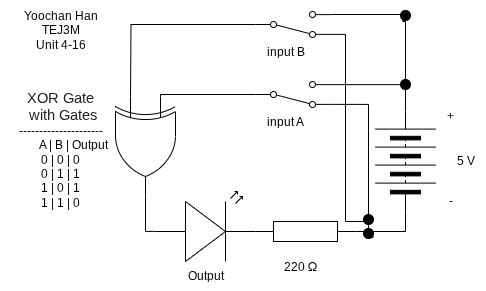

The diagram above was exported from draw.io. Its source (the exported page's mxGraphModel, read from the mxfile embedded in the PNG):
<mxGraphModel dx="766" dy="412" grid="1" gridSize="10" guides="1" tooltips="1" connect="1" arrows="1" fold="1" page="1" pageScale="1" pageWidth="827" pageHeight="1169" math="0" shadow="0">
  <root>
    <mxCell id="0" />
    <mxCell id="1" parent="0" />
    <mxCell id="62" value="Yoochan Han&lt;br&gt;TEJ3M&lt;br&gt;Unit 4-16" style="text;html=1;align=center;verticalAlign=middle;resizable=0;points=[];autosize=1;strokeColor=none;fillColor=none;" parent="1" vertex="1">
      <mxGeometry x="154.77" y="369" width="100" height="60" as="geometry" />
    </mxCell>
    <mxCell id="63" value="" style="pointerEvents=1;verticalLabelPosition=bottom;shadow=0;dashed=0;align=center;html=1;verticalAlign=top;shape=mxgraph.electrical.resistors.resistor_1;" parent="1" vertex="1">
      <mxGeometry x="400" y="590" width="100" height="20" as="geometry" />
    </mxCell>
    <mxCell id="64" value="" style="verticalLabelPosition=bottom;shadow=0;dashed=0;align=center;html=1;verticalAlign=top;shape=mxgraph.electrical.opto_electronics.led_2;pointerEvents=1;rotation=0;" parent="1" vertex="1">
      <mxGeometry x="300" y="560" width="100" height="70" as="geometry" />
    </mxCell>
    <mxCell id="65" value="" style="pointerEvents=1;verticalLabelPosition=bottom;shadow=0;dashed=0;align=center;html=1;verticalAlign=top;shape=mxgraph.electrical.miscellaneous.batteryStack;rotation=-90;" parent="1" vertex="1">
      <mxGeometry x="500" y="500" width="100" height="60" as="geometry" />
    </mxCell>
    <mxCell id="67" value="5 V" style="text;html=1;align=center;verticalAlign=middle;resizable=0;points=[];autosize=1;strokeColor=none;fillColor=none;" parent="1" vertex="1">
      <mxGeometry x="590" y="515" width="40" height="30" as="geometry" />
    </mxCell>
    <mxCell id="68" value="+" style="text;html=1;align=center;verticalAlign=middle;resizable=0;points=[];autosize=1;strokeColor=none;fillColor=none;" parent="1" vertex="1">
      <mxGeometry x="580" y="470" width="30" height="30" as="geometry" />
    </mxCell>
    <mxCell id="69" value="-" style="text;html=1;align=center;verticalAlign=middle;resizable=0;points=[];autosize=1;strokeColor=none;fillColor=none;" parent="1" vertex="1">
      <mxGeometry x="580" y="555" width="30" height="30" as="geometry" />
    </mxCell>
    <mxCell id="70" value="input A" style="text;html=1;align=center;verticalAlign=middle;resizable=0;points=[];autosize=1;strokeColor=none;fillColor=none;" parent="1" vertex="1">
      <mxGeometry x="400" y="476" width="60" height="30" as="geometry" />
    </mxCell>
    <mxCell id="71" style="edgeStyle=orthogonalEdgeStyle;html=1;exitX=1;exitY=0.88;exitDx=0;exitDy=0;endArrow=none;endFill=0;rounded=0;curved=0;entryX=0.5;entryY=1;entryDx=0;entryDy=0;" parent="1" source="83" edge="1" target="83">
      <mxGeometry relative="1" as="geometry">
        <mxPoint x="510" y="670" as="targetPoint" />
        <Array as="points">
          <mxPoint x="511" y="606" />
        </Array>
      </mxGeometry>
    </mxCell>
    <mxCell id="72" value="" style="html=1;shape=mxgraph.electrical.electro-mechanical.twoWaySwitch;aspect=fixed;elSwitchState=2;rotation=0;flipV=1;" parent="1" vertex="1">
      <mxGeometry x="400" y="450" width="75" height="26" as="geometry" />
    </mxCell>
    <mxCell id="73" value="" style="verticalLabelPosition=bottom;shadow=0;dashed=0;align=center;html=1;verticalAlign=top;shape=mxgraph.electrical.transmission.testPoint;" parent="1" vertex="1">
      <mxGeometry x="545" y="448" width="10" height="10" as="geometry" />
    </mxCell>
    <mxCell id="74" value="&lt;span style=&quot;box-sizing: border-box; color: rgb(33, 33, 33); font-family: Lato, sans-serif; font-size: 14.6667px; font-variant-numeric: normal; font-variant-east-asian: normal; font-variant-alternates: normal; font-variant-position: normal; font-variant-emoji: normal; text-align: start; text-wrap-mode: wrap;&quot; class=&quot;C9DxTc&quot;&gt;XOR Gate&lt;br&gt;&amp;nbsp;with Gates&lt;br&gt;&lt;/span&gt;---------------------&lt;br&gt;&lt;span style=&quot;color: rgb(0, 0, 0);&quot;&gt;&amp;nbsp; &amp;nbsp; &amp;nbsp; &amp;nbsp; &amp;nbsp;A | B&lt;/span&gt;&lt;span style=&quot;color: rgb(0, 0, 0); scrollbar-color: rgb(226, 226, 226) rgb(251, 251, 251);&quot;&gt;&amp;nbsp;| Output&lt;/span&gt;&lt;br&gt;0 | 0&lt;span style=&quot;color: rgb(0, 0, 0);&quot;&gt;&amp;nbsp;| 0&lt;/span&gt;&lt;br&gt;&lt;span style=&quot;color: rgb(0, 0, 0);&quot;&gt;0 | 1&lt;/span&gt;&lt;span style=&quot;color: rgb(0, 0, 0); scrollbar-color: rgb(226, 226, 226) rgb(251, 251, 251);&quot;&gt;&amp;nbsp;| 1&lt;br&gt;&lt;span style=&quot;color: rgb(0, 0, 0);&quot;&gt;1 | 0&lt;/span&gt;&lt;span style=&quot;color: rgb(0, 0, 0); scrollbar-color: rgb(226, 226, 226) rgb(251, 251, 251);&quot;&gt;&amp;nbsp;| 1&lt;br&gt;&lt;span style=&quot;color: rgb(0, 0, 0);&quot;&gt;1 | 1&lt;/span&gt;&lt;span style=&quot;color: rgb(0, 0, 0); scrollbar-color: rgb(226, 226, 226) rgb(251, 251, 251);&quot;&gt;&amp;nbsp;| 0&lt;/span&gt;&lt;/span&gt;&lt;/span&gt;" style="text;html=1;align=center;verticalAlign=middle;resizable=0;points=[];autosize=1;strokeColor=none;fillColor=none;" parent="1" vertex="1">
      <mxGeometry x="144.77" y="448" width="120" height="140" as="geometry" />
    </mxCell>
    <mxCell id="75" value="Output" style="text;html=1;align=center;verticalAlign=middle;resizable=0;points=[];autosize=1;strokeColor=none;fillColor=none;" parent="1" vertex="1">
      <mxGeometry x="320" y="630" width="60" height="30" as="geometry" />
    </mxCell>
    <mxCell id="76" style="edgeStyle=orthogonalEdgeStyle;html=1;exitX=0;exitY=0.5;exitDx=0;exitDy=0;entryX=1;entryY=0.5;entryDx=0;entryDy=0;entryPerimeter=0;endArrow=none;endFill=0;rounded=0;curved=0;" parent="1" source="65" target="63" edge="1">
      <mxGeometry relative="1" as="geometry" />
    </mxCell>
    <mxCell id="77" style="edgeStyle=orthogonalEdgeStyle;html=1;exitX=1;exitY=0.12;exitDx=0;exitDy=0;entryX=0.311;entryY=0.512;entryDx=0;entryDy=0;entryPerimeter=0;rounded=0;curved=0;endArrow=none;endFill=0;" parent="1" source="72" target="73" edge="1">
      <mxGeometry relative="1" as="geometry" />
    </mxCell>
    <mxCell id="78" style="edgeStyle=orthogonalEdgeStyle;html=1;entryX=1;entryY=0.5;entryDx=0;entryDy=0;endArrow=none;endFill=0;rounded=0;curved=0;exitX=0.24;exitY=0.766;exitDx=0;exitDy=0;exitPerimeter=0;" parent="1" source="94" target="65" edge="1">
      <mxGeometry relative="1" as="geometry">
        <mxPoint x="510" y="390" as="sourcePoint" />
        <mxPoint x="550" y="365" as="targetPoint" />
        <Array as="points">
          <mxPoint x="547" y="390" />
          <mxPoint x="550" y="390" />
        </Array>
      </mxGeometry>
    </mxCell>
    <mxCell id="80" style="edgeStyle=orthogonalEdgeStyle;html=1;entryX=0;entryY=0.57;entryDx=0;entryDy=0;entryPerimeter=0;endArrow=none;endFill=0;rounded=0;curved=0;exitX=1;exitY=0.5;exitDx=0;exitDy=0;exitPerimeter=0;" parent="1" target="64" edge="1" source="99">
      <mxGeometry relative="1" as="geometry">
        <mxPoint x="290" y="620" as="sourcePoint" />
        <Array as="points">
          <mxPoint x="290" y="600" />
        </Array>
      </mxGeometry>
    </mxCell>
    <mxCell id="82" value="" style="edgeStyle=orthogonalEdgeStyle;html=1;exitX=1;exitY=0.88;exitDx=0;exitDy=0;endArrow=none;endFill=0;rounded=0;curved=0;" parent="1" source="72" target="83" edge="1">
      <mxGeometry relative="1" as="geometry">
        <mxPoint x="510" y="670" as="targetPoint" />
        <mxPoint x="475" y="539" as="sourcePoint" />
      </mxGeometry>
    </mxCell>
    <mxCell id="83" value="" style="verticalLabelPosition=bottom;shadow=0;dashed=0;align=center;html=1;verticalAlign=top;shape=mxgraph.electrical.transmission.testPoint;" parent="1" vertex="1">
      <mxGeometry x="508" y="597" width="10" height="10" as="geometry" />
    </mxCell>
    <mxCell id="84" value="&lt;div style=&quot;text-align: center;&quot;&gt;&lt;span style=&quot;text-align: start; background-color: transparent; font-size: 12px;&quot;&gt;220&amp;nbsp;&lt;/span&gt;&lt;span style=&quot;font-size: 13px; font-family: &amp;quot;Google Sans&amp;quot;, Arial, sans-serif; text-align: start; text-wrap-mode: wrap; background-color: transparent;&quot;&gt;Ω&lt;/span&gt;&lt;/div&gt;" style="text;html=1;align=center;verticalAlign=middle;resizable=0;points=[];autosize=1;strokeColor=none;fillColor=none;" parent="1" vertex="1">
      <mxGeometry x="415" y="620" width="60" height="30" as="geometry" />
    </mxCell>
    <mxCell id="86" value="input B" style="text;html=1;align=center;verticalAlign=middle;resizable=0;points=[];autosize=1;strokeColor=none;fillColor=none;" parent="1" vertex="1">
      <mxGeometry x="400" y="406" width="60" height="30" as="geometry" />
    </mxCell>
    <mxCell id="87" value="" style="html=1;shape=mxgraph.electrical.electro-mechanical.twoWaySwitch;aspect=fixed;elSwitchState=2;rotation=0;flipV=1;" parent="1" vertex="1">
      <mxGeometry x="400" y="380" width="75" height="26" as="geometry" />
    </mxCell>
    <mxCell id="90" style="edgeStyle=orthogonalEdgeStyle;html=1;exitX=1;exitY=0.12;exitDx=0;exitDy=0;rounded=0;curved=0;endArrow=none;endFill=0;" parent="1" edge="1">
      <mxGeometry relative="1" as="geometry">
        <mxPoint x="475" y="383" as="sourcePoint" />
        <mxPoint x="550" y="383" as="targetPoint" />
      </mxGeometry>
    </mxCell>
    <mxCell id="91" value="" style="edgeStyle=orthogonalEdgeStyle;html=1;endArrow=none;endFill=0;rounded=0;curved=0;entryX=0.5;entryY=0;entryDx=0;entryDy=0;exitX=1;exitY=0.88;exitDx=0;exitDy=0;" parent="1" source="87" target="83" edge="1">
      <mxGeometry relative="1" as="geometry">
        <mxPoint x="520" y="620" as="targetPoint" />
        <mxPoint x="480" y="470" as="sourcePoint" />
        <Array as="points">
          <mxPoint x="490" y="403" />
          <mxPoint x="490" y="590" />
          <mxPoint x="513" y="590" />
        </Array>
      </mxGeometry>
    </mxCell>
    <mxCell id="93" value="" style="verticalLabelPosition=bottom;shadow=0;dashed=0;align=center;html=1;verticalAlign=top;shape=mxgraph.electrical.transmission.testPoint;" parent="1" vertex="1">
      <mxGeometry x="508" y="583" width="10" height="10" as="geometry" />
    </mxCell>
    <mxCell id="94" value="" style="verticalLabelPosition=bottom;shadow=0;dashed=0;align=center;html=1;verticalAlign=top;shape=mxgraph.electrical.transmission.testPoint;" parent="1" vertex="1">
      <mxGeometry x="545" y="379" width="10" height="10" as="geometry" />
    </mxCell>
    <mxCell id="96" style="edgeStyle=orthogonalEdgeStyle;html=1;entryX=0;entryY=0.25;entryDx=0;entryDy=0;entryPerimeter=0;endArrow=none;endFill=0;rounded=0;" parent="1" source="72" edge="1">
      <mxGeometry relative="1" as="geometry">
        <Array as="points">
          <mxPoint x="305" y="463" />
        </Array>
        <mxPoint x="305" y="465" as="targetPoint" />
      </mxGeometry>
    </mxCell>
    <mxCell id="97" style="edgeStyle=orthogonalEdgeStyle;html=1;entryX=0;entryY=0.75;entryDx=0;entryDy=0;entryPerimeter=0;endArrow=none;endFill=0;rounded=0;curved=0;" parent="1" source="87" edge="1">
      <mxGeometry relative="1" as="geometry">
        <mxPoint x="275" y="465" as="targetPoint" />
      </mxGeometry>
    </mxCell>
    <mxCell id="99" value="" style="verticalLabelPosition=bottom;shadow=0;dashed=0;align=center;html=1;verticalAlign=top;shape=mxgraph.electrical.logic_gates.logic_gate;operation=xor;rotation=90;" vertex="1" parent="1">
      <mxGeometry x="240" y="485" width="100" height="60" as="geometry" />
    </mxCell>
  </root>
</mxGraphModel>